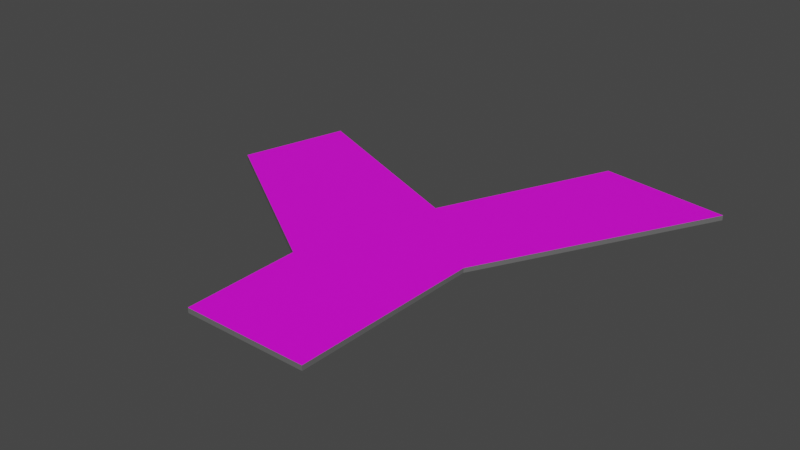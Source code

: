 # Source: Y2.blend  (saved by Blender 2.93.20; exported with 4.5.12 LTS)
import bpy
from mathutils import Matrix  # noqa: F401  (used for matrix-valued properties, if any)

bpy.ops.wm.read_factory_settings(use_empty=True)
scene = bpy.context.scene
scene.name = 'Scene'

# ---- collections
col_collection = bpy.data.collections.new('Collection'); scene.collection.children.link(col_collection)

# ---- images (referenced by path relative to the original .blend; pixels are not part of the script)
import os
ASSET_DIR = os.environ.get("B2B_ASSET_DIR", "")  # directory of the original .blend (textures are referenced by path, not embedded)
HERE = os.path.dirname(os.path.abspath(__file__))  # packed textures are extracted next to this script under _unpacked/

def load_image(name, relpath, width, height, colorspace="sRGB"):
    """Load a texture the original file referenced (path relative to the .blend, or extracted next to this script)."""
    p = next((c for c in (os.path.join(HERE, relpath), os.path.join(ASSET_DIR, relpath)) if relpath and os.path.exists(c)), "")
    if p:
        img = bpy.data.images.load(p, check_existing=True)
        img.name = name
    else:  # same state as the original file: an image datablock whose file is absent (Cycles renders it pink)
        img = bpy.data.images.new(name, width, height)
        img.source = "FILE"
        img.filepath = "//" + (relpath or name)
    img.colorspace_settings.name = colorspace
    return img
img_2021_06_21_213242_png = load_image('Снимок экрана 2021-06-21 213242.png', 'Снимок экрана 2021-06-21 213242.png', 1024, 1024, 'sRGB')

# ---- materials (node trees are filled in below, after node groups)
mat_material_001 = bpy.data.materials.new('Material.001')
mat_material_001.use_transparent_shadow = False
mat_material_002 = bpy.data.materials.new('Material.002')
mat_material_002.use_transparent_shadow = False

# ---- material node trees
mat_material_001.use_nodes = True; mat_material_001.node_tree.nodes.clear()
_N = mat_material_001.node_tree.nodes; _L = mat_material_001.node_tree.links
n0 = _N.new('ShaderNodeBsdfPrincipled'); n0.name = 'Principled BSDF'; n0.location = (10, 300)
n0.distribution = 'GGX'
n0.subsurface_method = 'BURLEY'
n0.inputs[0].default_value = (0.1329, 0.1329, 0.1329, 1.0)
n0.inputs[3].default_value = 1.45
n0.inputs[27].default_value = (0.0, 0.0, 0.0, 1.0)
n0.inputs[28].default_value = 1.0
n1 = _N.new('ShaderNodeOutputMaterial'); n1.name = 'Material Output'; n1.location = (300, 300)
_L.new(n0.outputs[0], n1.inputs[0])
n1.is_active_output = True
mat_material_002.use_nodes = True; mat_material_002.node_tree.nodes.clear()
_N = mat_material_002.node_tree.nodes; _L = mat_material_002.node_tree.links
n0 = _N.new('ShaderNodeBsdfPrincipled'); n0.name = 'Principled BSDF'; n0.location = (10, 300)
n0.distribution = 'GGX'
n0.subsurface_method = 'BURLEY'
n0.inputs[3].default_value = 1.45
n0.inputs[27].default_value = (0.0, 0.0, 0.0, 1.0)
n0.inputs[28].default_value = 1.0
n1 = _N.new('ShaderNodeOutputMaterial'); n1.name = 'Material Output'; n1.location = (300, 300)
n2 = _N.new('ShaderNodeTexImage'); n2.name = 'Image Texture'; n2.location = (-305, 222)
n2.image = img_2021_06_21_213242_png
_L.new(n0.outputs[0], n1.inputs[0])
_L.new(n2.outputs[0], n0.inputs[0])
n1.is_active_output = True

# ---- world
world_world = bpy.data.worlds.new('World'); scene.world = world_world
world_world.use_nodes = True; world_world.node_tree.nodes.clear()
_N = world_world.node_tree.nodes; _L = world_world.node_tree.links
n0 = _N.new('ShaderNodeOutputWorld'); n0.name = 'World Output'; n0.location = (300, 300)
n1 = _N.new('ShaderNodeBackground'); n1.name = 'Background'; n1.location = (10, 300)
n1.inputs[0].default_value = (0.05088, 0.05088, 0.05088, 1.0)
_L.new(n1.outputs[0], n0.inputs[0])
n0.is_active_output = True
world_world.color = (0.05088, 0.05088, 0.05088)
world_world.use_sun_shadow = False
world_world.sun_shadow_jitter_overblur = 0.0

# ---- meshes
me_cube_002 = bpy.data.meshes.new('Cube.002')
me_cube_002.from_pydata([(-4.998, -9.751, -0.1738), (-4.998, -9.751, 0.1911), (-17.35, 8.533, -0.1905), (-17.35, 8.533, 0.2079), (5.395, -4.033, -0.1738), (5.395, -4.033, 0.1911), (4.769, 16.04, -0.1905), (4.769, 16.04, 0.2079), (-1.658, 1.889, -0.1905), (-1.658, 1.889, 0.2079), (0.1049, -4.033, -0.1905), (0.1049, -4.033, 0.2079), (-19.69, -0.2293, -0.1905), (-19.69, -0.2293, 0.2079), (15.32, 14.48, -0.1905), (15.32, 14.48, 0.2079), (0.1049, 3.302, -0.1905), (-4.905, -19.26, -0.1905), (-4.905, -19.26, 0.2079), (5.115, -19.26, 0.2079), (5.115, -19.26, -0.1905), (0.1049, -19.26, -0.1905), (0.1049, -19.26, 0.2079)], [], [(12, 13, 3, 2), (8, 9, 7, 6), (14, 15, 5, 4), (1, 0, 17, 18), (16, 14, 4, 10), (7, 9, 11, 5, 15), (0, 10, 21, 17), (2, 3, 9, 8), (8, 6, 14, 16), (6, 7, 15, 14), (0, 1, 13, 12), (21, 22, 18, 17), (20, 19, 22, 21), (10, 4, 20, 21), (5, 11, 22, 19), (11, 1, 18, 22), (4, 5, 19, 20), (9, 3, 13, 1, 11)])
me_cube_002.polygons.foreach_set('material_index', [0, 0, 0, 0, 0, 1, 0, 0, 0, 0, 0, 0, 0, 0, 1, 1, 0, 1])
_uv = me_cube_002.uv_layers.new(name='UVMap')
_uv.uv.foreach_set('vector', [0.375, 0.09809, 0.625, 0.09809, 0.625, 0.25, 0.375, 0.25, 0.375, 0.375, 0.625, 0.375, 0.625, 0.5, 0.375, 0.5, 0.375, 0.6519, 0.625, 0.6519, 0.625, 0.75, 0.375, 0.75, 0.625, 0.0, 0.375, 0.0, 0.375, 0.0, 0.625, 0.0, 0.25, 0.6519, 0.375, 0.6519, 0.375, 0.75, 0.25, 0.75, 0.9992, -0.2462, 0.9991, 1.103, 0.508, 2.628, 0.01248, 2.256, -0.002533, -0.7361, 0.125, 0.75, 0.25, 0.75, 0.25, 0.75, 0.125, 0.75, 0.375, 0.25, 0.625, 0.25, 0.625, 0.375, 0.375, 0.375, 0.25, 0.5, 0.375, 0.5, 0.375, 0.6519, 0.25, 0.6519, 0.375, 0.5, 0.625, 0.5, 0.625, 0.6519, 0.375, 0.6519, 0.375, 0.0, 0.625, 0.0, 0.625, 0.09809, 0.375, 0.09809, 0.375, 0.875, 0.625, 0.875, 0.625, 1.0, 0.375, 1.0, 0.375, 0.75, 0.625, 0.75, 0.625, 0.875, 0.375, 0.875, 0.25, 0.75, 0.375, 0.75, 0.375, 0.75, 0.25, 0.75, 1.007, 1.878, 0.4938, 1.878, 0.4938, -0.3335, 1.002, -0.3252, 0.4938, 1.878, -0.0009556, 1.878, 0.001147, -0.3356, 0.4938, -0.3335, 0.375, 0.75, 0.625, 0.75, 0.625, 0.75, 0.375, 0.75, 0.9997, -0.2635, 0.9992, 1.176, 0.009069, 1.785, 0.00765, -1.354, 0.3824, -1.742])
me_cube_002.materials.append(mat_material_001)
me_cube_002.materials.append(mat_material_002)
me_cube_002.materials.append(None)
me_cube_002.use_remesh_fix_poles = True
me_cube_002.use_remesh_preserve_attributes = False
me_cube_002.update()

# ---- objects
ob_cube = bpy.data.objects.new('Cube', me_cube_002)

# ---- transforms, parenting, visibility, modifiers, constraints
ob_cube.location = (0.0, 0.0, 1.531)
ob_cube.scale = (3.298, 3.298, 3.298)

# ---- collection membership
col_collection.objects.link(ob_cube)

# ---- scene / render settings (as saved in the file)
scene.frame_start = 1; scene.frame_end = 250; scene.frame_set(1)
scene.render.engine = 'BLENDER_EEVEE_NEXT'
scene.cycles.use_denoising = False
scene.cycles.samples = 128
scene.cycles.sampling_pattern = 'TABULATED_SOBOL'
scene.cycles.use_adaptive_sampling = False
scene.cycles.use_light_tree = False
scene.view_settings.view_transform = 'Filmic'
bpy.context.view_layer.update()

# ---- added for rendering (the .blend has no active camera and no usable light): camera, sun
cam_auto = bpy.data.cameras.new('AutoCamera')
cam_auto.lens = 50.0
cam_auto.sensor_width = 36.0
cam_auto.clip_end = 2662.66
ob_auto_camera = bpy.data.objects.new('AutoCamera', cam_auto)
scene.collection.objects.link(ob_auto_camera)
ob_auto_camera.location = (144.517, -187.37, 122.936)
ob_auto_camera.rotation_euler = (1.09748, -7.21219e-08, 0.694738)
scene.camera = ob_auto_camera
light_auto_sun = bpy.data.lights.new('AutoSun', 'SUN')
light_auto_sun.energy = 3.0
light_auto_sun.angle = 0.0523599
ob_auto_sun = bpy.data.objects.new('AutoSun', light_auto_sun)
scene.collection.objects.link(ob_auto_sun)
ob_auto_sun.rotation_euler = (0.872665, 0.174533, 0.523599)
bpy.context.view_layer.update()
